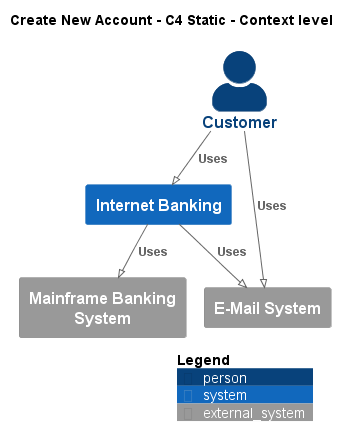

The diagram above was rendered by PlantUML. Its source (embedded in the PNG):
@startuml
!pragma layout smetana
!include ..\..\.c4s\C4_Context.puml

AddElementTag("state:new", $bgColor=green, $fontColor=#ffffff, $borderColor=green, $shadowing="False")
AddElementTag("state:changed", $bgColor=orange, $fontColor=#ffffff, $borderColor=orange, $shadowing="False")
AddElementTag("state:removed", $bgColor=red, $fontColor=#ffffff, $borderColor=red, $shadowing="False")

AddRelTag("state:new", $textColor=green, $lineColor=green)
AddRelTag("state:changed", $textColor=orange, $lineColor=orange)
AddRelTag("state:removed", $textColor=red, $lineColor=red)

SHOW_PERSON_PORTRAIT()
LAYOUT_TOP_DOWN()

skinparam linetype polyline

title Create New Account - C4 Static - Context level

Person(BigBankPlc.Actors.Customer, "Customer", "")
System(BigBankPlc.SoftwareSystems.InternetBanking, "Internet Banking", "")
System_Ext(BigBankPlc.SoftwareSystems.MainframeBankingSystem, "Mainframe Banking System", "")
System_Ext(BigBankPlc.SoftwareSystems.EMailSystem, "E-Mail System", "")

Rel(BigBankPlc.Actors.Customer, BigBankPlc.SoftwareSystems.InternetBanking, "Uses")
Rel(BigBankPlc.SoftwareSystems.InternetBanking, BigBankPlc.SoftwareSystems.MainframeBankingSystem, "Uses")
Rel(BigBankPlc.SoftwareSystems.InternetBanking, BigBankPlc.SoftwareSystems.EMailSystem, "Uses")
Rel(BigBankPlc.Actors.Customer, BigBankPlc.SoftwareSystems.EMailSystem, "Uses")


SHOW_LEGEND()
@enduml